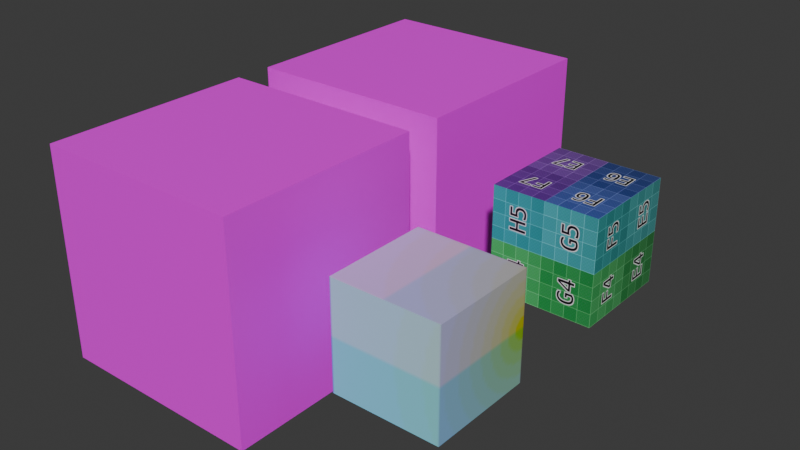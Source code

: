 # Source: usd_materials_inmem_pack.blend  (saved by Blender 4.3.32; exported with 4.5.12 LTS)
import bpy
from mathutils import Matrix  # noqa: F401  (used for matrix-valued properties, if any)

bpy.ops.wm.read_factory_settings(use_empty=True)
scene = bpy.context.scene
scene.name = 'Scene'

# ---- collections
col_collection = bpy.data.collections.new('Collection'); scene.collection.children.link(col_collection)

# ---- images (referenced by path relative to the original .blend; pixels are not part of the script)
import os
ASSET_DIR = os.environ.get("B2B_ASSET_DIR", "")  # directory of the original .blend (textures are referenced by path, not embedded)
HERE = os.path.dirname(os.path.abspath(__file__))  # packed textures are extracted next to this script under _unpacked/

def load_image(name, relpath, width, height, colorspace="sRGB"):
    """Load a texture the original file referenced (path relative to the .blend, or extracted next to this script)."""
    p = next((c for c in (os.path.join(HERE, relpath), os.path.join(ASSET_DIR, relpath)) if relpath and os.path.exists(c)), "")
    if p:
        img = bpy.data.images.load(p, check_existing=True)
        img.name = name
    else:  # same state as the original file: an image datablock whose file is absent (Cycles renders it pink)
        img = bpy.data.images.new(name, width, height)
        img.source = "FILE"
        img.filepath = "//" + (relpath or name)
    img.colorspace_settings.name = colorspace
    return img
img_inmem_single = load_image('inmem_single', 'missing.png', 64, 64, 'sRGB')
img_inmem_udim = load_image('inmem_udim', 'missing.png', 64, 64, 'sRGB')
img_test_single_png = load_image('test_single.png', '_unpacked/test_single.6396477e.png', 128, 128, 'sRGB')
img_test_grid__udim__png = load_image('test_grid_<UDIM>.png', '_unpacked/test_grid__UDIM_.f6c3753b.png', 1024, 1024, 'sRGB')

# ---- materials (node trees are filled in below, after node groups)
mat_mat_inmem_single = bpy.data.materials.new('MAT_inmem_single')
mat_mat_inmem_single.alpha_threshold = 0.0
mat_mat_inmem_single.roughness = 0.5
mat_mat_inmem_single.line_color = (0.0, 0.0, 0.0, 1.0)
mat_mat_inmem_udim = bpy.data.materials.new('MAT_inmem_udim')
mat_mat_inmem_udim.alpha_threshold = 0.0
mat_mat_inmem_udim.roughness = 0.5
mat_mat_inmem_udim.line_color = (0.0, 0.0, 0.0, 1.0)
mat_mat_pack_single = bpy.data.materials.new('MAT_pack_single')
mat_mat_pack_udim = bpy.data.materials.new('MAT_pack_udim')

# ---- material node trees
mat_mat_inmem_single.use_nodes = True; mat_mat_inmem_single.node_tree.nodes.clear()
_N = mat_mat_inmem_single.node_tree.nodes; _L = mat_mat_inmem_single.node_tree.links
n0 = _N.new('ShaderNodeOutputMaterial'); n0.name = 'Material Output'; n0.location = (300, 300)
n1 = _N.new('ShaderNodeBsdfPrincipled'); n1.name = 'Principled BSDF'; n1.location = (10, 300)
n1.inputs[3].default_value = 1.45
n2 = _N.new('ShaderNodeTexImage'); n2.name = 'Image Texture'; n2.location = (-280, 280)
n2.image = img_inmem_single
_L.new(n1.outputs[0], n0.inputs[0])
_L.new(n2.outputs[0], n1.inputs[0])
n0.is_active_output = True
mat_mat_inmem_udim.use_nodes = True; mat_mat_inmem_udim.node_tree.nodes.clear()
_N = mat_mat_inmem_udim.node_tree.nodes; _L = mat_mat_inmem_udim.node_tree.links
n0 = _N.new('ShaderNodeOutputMaterial'); n0.name = 'Material Output'; n0.location = (300, 300)
n1 = _N.new('ShaderNodeBsdfPrincipled'); n1.name = 'Principled BSDF'; n1.location = (10, 300)
n1.inputs[3].default_value = 1.45
n2 = _N.new('ShaderNodeTexImage'); n2.name = 'Image Texture'; n2.location = (-280, 280)
n2.image = img_inmem_udim
_L.new(n1.outputs[0], n0.inputs[0])
_L.new(n2.outputs[0], n1.inputs[0])
n0.is_active_output = True
mat_mat_pack_single.use_nodes = True; mat_mat_pack_single.node_tree.nodes.clear()
_N = mat_mat_pack_single.node_tree.nodes; _L = mat_mat_pack_single.node_tree.links
n0 = _N.new('ShaderNodeBsdfPrincipled'); n0.name = 'Principled BSDF'; n0.location = (10, 300)
n1 = _N.new('ShaderNodeOutputMaterial'); n1.name = 'Material Output'; n1.location = (300, 300)
n2 = _N.new('ShaderNodeTexImage'); n2.name = 'Image Texture'; n2.location = (-290, 270)
n2.image = img_test_single_png
_L.new(n0.outputs[0], n1.inputs[0])
_L.new(n2.outputs[0], n0.inputs[0])
n1.is_active_output = True
mat_mat_pack_udim.use_nodes = True; mat_mat_pack_udim.node_tree.nodes.clear()
_N = mat_mat_pack_udim.node_tree.nodes; _L = mat_mat_pack_udim.node_tree.links
n0 = _N.new('ShaderNodeBsdfPrincipled'); n0.name = 'Principled BSDF'; n0.location = (10, 300)
n1 = _N.new('ShaderNodeOutputMaterial'); n1.name = 'Material Output'; n1.location = (300, 300)
n2 = _N.new('ShaderNodeTexImage'); n2.name = 'Image Texture'; n2.location = (-276, 277)
n2.image = img_test_grid__udim__png
_L.new(n0.outputs[0], n1.inputs[0])
_L.new(n2.outputs[0], n0.inputs[0])
n1.is_active_output = True

# ---- world
world_world = bpy.data.worlds.new('World'); scene.world = world_world
world_world.use_nodes = True; world_world.node_tree.nodes.clear()
_N = world_world.node_tree.nodes; _L = world_world.node_tree.links
n0 = _N.new('ShaderNodeOutputWorld'); n0.name = 'World Output'; n0.location = (300, 300)
n1 = _N.new('ShaderNodeBackground'); n1.name = 'Background'; n1.location = (10, 300)
n1.inputs[0].default_value = (0.05088, 0.05088, 0.05088, 1.0)
_L.new(n1.outputs[0], n0.inputs[0])
n0.is_active_output = True
world_world.color = (0.05088, 0.05088, 0.05088)
world_world.sun_shadow_jitter_overblur = 0.0

# ---- meshes
me_cube = bpy.data.meshes.new('Cube')
me_cube.from_pydata([(1.0, 1.0, 1.0), (1.0, 1.0, -1.0), (1.0, -1.0, 1.0), (1.0, -1.0, -1.0), (-1.0, 1.0, 1.0), (-1.0, 1.0, -1.0), (-1.0, -1.0, 1.0), (-1.0, -1.0, -1.0)], [], [(0, 4, 6, 2), (3, 2, 6, 7), (7, 6, 4, 5), (5, 1, 3, 7), (1, 0, 2, 3), (5, 4, 0, 1)])
_uv = me_cube.uv_layers.new(name='UVMap')
_uv.uv.foreach_set('vector', [0.625, 0.5, 0.875, 0.5, 0.875, 0.75, 0.625, 0.75, 0.375, 0.75, 0.625, 0.75, 0.625, 1.0, 0.375, 1.0, 0.375, 0.0, 0.625, 0.0, 0.625, 0.25, 0.375, 0.25, 0.125, 0.5, 0.375, 0.5, 0.375, 0.75, 0.125, 0.75, 0.375, 0.5, 0.625, 0.5, 0.625, 0.75, 0.375, 0.75, 0.375, 0.25, 0.625, 0.25, 0.625, 0.5, 0.375, 0.5])
me_cube.materials.append(mat_mat_inmem_single)
me_cube.use_mirror_vertex_groups = False
me_cube.update()
me_cube1 = bpy.data.meshes.new('Cube1')
me_cube1.from_pydata([(1.0, 1.0, 1.0), (1.0, 1.0, -1.0), (1.0, -1.0, 1.0), (1.0, -1.0, -1.0), (-1.0, 1.0, 1.0), (-1.0, 1.0, -1.0), (-1.0, -1.0, 1.0), (-1.0, -1.0, -1.0)], [], [(0, 4, 6, 2), (3, 2, 6, 7), (7, 6, 4, 5), (5, 1, 3, 7), (1, 0, 2, 3), (5, 4, 0, 1)])
_uv = me_cube1.uv_layers.new(name='UVMap')
_uv.uv.foreach_set('vector', [0.625, 0.5, 0.875, 0.5, 0.875, 0.75, 0.625, 0.75, 0.375, 0.75, 0.625, 0.75, 0.625, 1.0, 0.375, 1.0, 0.375, 0.0, 0.625, 0.0, 0.625, 0.25, 0.375, 0.25, 0.125, 0.5, 0.375, 0.5, 0.375, 0.75, 0.125, 0.75, 0.375, 0.5, 0.625, 0.5, 0.625, 0.75, 0.375, 0.75, 0.375, 0.25, 0.625, 0.25, 0.625, 0.5, 0.375, 0.5])
me_cube1.materials.append(mat_mat_inmem_udim)
me_cube1.use_mirror_vertex_groups = False
me_cube1.update()
me_cube2 = bpy.data.meshes.new('Cube2')
me_cube2.from_pydata([(-0.5, -0.5, -0.5), (-0.5, -0.5, 0.5), (-0.5, 0.5, -0.5), (-0.5, 0.5, 0.5), (0.5, -0.5, -0.5), (0.5, -0.5, 0.5), (0.5, 0.5, -0.5), (0.5, 0.5, 0.5)], [], [(0, 1, 3, 2), (2, 3, 7, 6), (6, 7, 5, 4), (4, 5, 1, 0), (2, 6, 4, 0), (7, 3, 1, 5)])
_uv = me_cube2.uv_layers.new(name='UVMap')
_uv.uv.foreach_set('vector', [0.375, 0.0, 0.625, 0.0, 0.625, 0.25, 0.375, 0.25, 0.375, 0.25, 0.625, 0.25, 0.625, 0.5, 0.375, 0.5, 0.375, 0.5, 0.625, 0.5, 0.625, 0.75, 0.375, 0.75, 0.375, 0.75, 0.625, 0.75, 0.625, 1.0, 0.375, 1.0, 0.125, 0.5, 0.375, 0.5, 0.375, 0.75, 0.125, 0.75, 0.625, 0.5, 0.875, 0.5, 0.875, 0.75, 0.625, 0.75])
me_cube2.materials.append(mat_mat_pack_single)
me_cube2.update()
me_cube3 = bpy.data.meshes.new('Cube3')
me_cube3.from_pydata([(-0.5, -0.5, -0.5), (-0.5, -0.5, 0.5), (-0.5, 0.5, -0.5), (-0.5, 0.5, 0.5), (0.5, -0.5, -0.5), (0.5, -0.5, 0.5), (0.5, 0.5, -0.5), (0.5, 0.5, 0.5)], [], [(0, 1, 3, 2), (2, 3, 7, 6), (6, 7, 5, 4), (4, 5, 1, 0), (2, 6, 4, 0), (7, 3, 1, 5)])
_uv = me_cube3.uv_layers.new(name='UVMap')
_uv.uv.foreach_set('vector', [0.375, 0.0, 0.625, 0.0, 0.625, 0.25, 0.375, 0.25, 0.375, 0.25, 0.625, 0.25, 0.625, 0.5, 0.375, 0.5, 0.375, 0.5, 0.625, 0.5, 0.625, 0.75, 0.375, 0.75, 0.375, 0.75, 0.625, 0.75, 0.625, 1.0, 0.375, 1.0, 0.125, 0.5, 0.375, 0.5, 0.375, 0.75, 0.125, 0.75, 0.625, 0.5, 0.875, 0.5, 0.875, 0.75, 0.625, 0.75])
me_cube3.materials.append(mat_mat_pack_udim)
me_cube3.update()

# ---- objects
ob_cube = bpy.data.objects.new('Cube', me_cube)
ob_cube1 = bpy.data.objects.new('Cube1', me_cube1)
ob_cube2 = bpy.data.objects.new('Cube2', me_cube2)
ob_cube3 = bpy.data.objects.new('Cube3', me_cube3)

# ---- transforms, parenting, visibility, modifiers, constraints
ob_cube.location = (0.0, 0.0, 0.0)
ob_cube.lock_rotations_4d = False
ob_cube.empty_display_type = 'ARROWS'
ob_cube.lineart.crease_threshold = 0.0
ob_cube1.location = (0.0, 2.363, 0.0)
ob_cube1.lock_rotations_4d = False
ob_cube1.empty_display_type = 'ARROWS'
ob_cube1.lineart.crease_threshold = 0.0
ob_cube2.location = (2.0, 0.0, 0.0)
ob_cube3.location = (2.0, 2.0, 0.0)

# ---- collection membership
col_collection.objects.link(ob_cube)
col_collection.objects.link(ob_cube1)
col_collection.objects.link(ob_cube2)
col_collection.objects.link(ob_cube3)

# ---- scene / render settings (as saved in the file)
scene.frame_start = 1; scene.frame_end = 250; scene.frame_set(1)
scene.render.engine = 'CYCLES'
scene.render.preview_pixel_size = '1'
scene.render.use_high_quality_normals = True
scene.cycles.samples = 1024
scene.cycles.blur_glossy = 0.1
scene.cycles.max_bounces = 180
scene.cycles.diffuse_bounces = 10
scene.cycles.glossy_bounces = 100
scene.cycles.transmission_bounces = 36
scene.cycles.volume_bounces = 2
scene.cycles.transparent_max_bounces = 19
scene.cycles.sample_clamp_indirect = 0.0
scene.eevee.volumetric_tile_size = '2'
scene.eevee.use_volumetric_shadows = True
scene.eevee.gtao_quality = 1.0
scene.eevee.fast_gi_quality = 1.0
scene.eevee.fast_gi_resolution = '1'
scene.eevee.shadow_pool_size = '1024'
scene.eevee.ray_tracing_options.resolution_scale = '1'
scene.eevee.ray_tracing_options.screen_trace_quality = 1.0
scene.eevee.use_raytracing = True
bpy.context.view_layer.update()

# ---- added for rendering (the .blend has no active camera and no usable light): camera, sun
cam_auto = bpy.data.cameras.new('AutoCamera')
cam_auto.lens = 50.0
cam_auto.sensor_width = 36.0
cam_auto.clip_end = 1000.0
ob_auto_camera = bpy.data.objects.new('AutoCamera', cam_auto)
scene.collection.objects.link(ob_auto_camera)
ob_auto_camera.location = (6.246, -5.4137, 4.3968)
ob_auto_camera.rotation_euler = (1.09748, -7.21219e-08, 0.694738)
scene.camera = ob_auto_camera
light_auto_sun = bpy.data.lights.new('AutoSun', 'SUN')
light_auto_sun.energy = 3.0
light_auto_sun.angle = 0.0523599
ob_auto_sun = bpy.data.objects.new('AutoSun', light_auto_sun)
scene.collection.objects.link(ob_auto_sun)
ob_auto_sun.rotation_euler = (0.872665, 0.174533, 0.523599)
bpy.context.view_layer.update()
